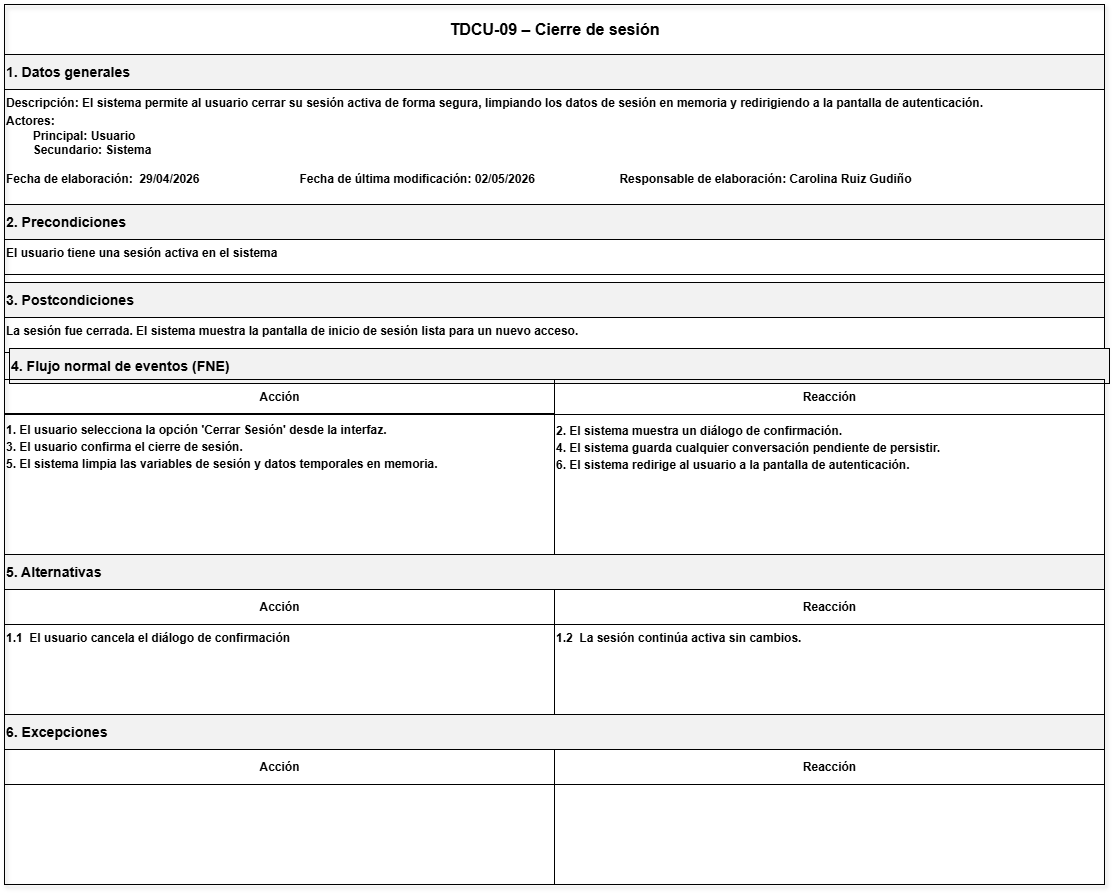

The diagram above was exported from draw.io. Its source (the exported page's mxGraphModel, read from the mxfile embedded in the PNG):
<mxGraphModel dx="2567" dy="2037" grid="0" gridSize="10" guides="1" tooltips="1" connect="1" arrows="1" fold="1" page="1" pageScale="1" pageWidth="850" pageHeight="1100" math="0" shadow="0">
  <root>
    <mxCell id="0" />
    <mxCell id="1" parent="0" />
    <mxCell id="7MLN7uRp0GALVpkwp6CG-24" parent="1" style="rounded=0;whiteSpace=wrap;html=1;strokeColor=#000000;fillColor=none;shadow=1;" value="" vertex="1">
      <mxGeometry height="880" width="1100" x="-160" y="-700" as="geometry" />
    </mxCell>
    <mxCell id="7MLN7uRp0GALVpkwp6CG-25" parent="7MLN7uRp0GALVpkwp6CG-24" style="rounded=0;html=1;align=center;verticalAlign=middle;fontSize=16;fontStyle=1;strokeColor=#000000;fillColor=none;" value="TDCU-09 – Cierre de sesión" vertex="1">
      <mxGeometry height="50" width="1100" as="geometry" />
    </mxCell>
    <mxCell id="7MLN7uRp0GALVpkwp6CG-26" parent="7MLN7uRp0GALVpkwp6CG-24" style="rounded=0;html=1;align=left;verticalAlign=middle;fontStyle=1;strokeColor=#000000;fillColor=#F2F2F2;" value="&lt;h3&gt;1. Datos generales&lt;/h3&gt;" vertex="1">
      <mxGeometry height="35" width="1100" y="50" as="geometry" />
    </mxCell>
    <mxCell id="7MLN7uRp0GALVpkwp6CG-27" parent="7MLN7uRp0GALVpkwp6CG-24" style="rounded=0;html=1;align=left;verticalAlign=top;fontStyle=1;strokeColor=#000000;fillColor=none;" value="Descripción:&amp;nbsp;&lt;span style=&quot;background-color: transparent; color: light-dark(rgb(0, 0, 0), rgb(255, 255, 255));&quot;&gt;El sistema permite al usuario cerrar su sesión activa de forma segura, limpiando los datos de sesión en memoria y redirigiendo a la pantalla de autenticación.&lt;/span&gt;&lt;p class=&quot;MsoNormal&quot; style=&quot;margin-top:1.5pt;margin-right:0in;margin-bottom:3.0pt;&amp;lt;br/&amp;gt;margin-left:0in&quot;&gt;&lt;span lang=&quot;ES-MX&quot;&gt;&lt;/span&gt;&lt;/p&gt;&lt;p class=&quot;MsoNormal&quot; style=&quot;margin-top:1.5pt;margin-right:0in;margin-bottom:3.0pt;&amp;lt;br/&amp;gt;margin-left:0in&quot;&gt;&lt;span lang=&quot;ES-MX&quot;&gt;&lt;/span&gt;&lt;/p&gt;&lt;p class=&quot;MsoNormal&quot; style=&quot;margin-top:1.5pt;margin-right:0in;margin-bottom:3.0pt;&amp;lt;br/&amp;gt;margin-left:0in&quot;&gt;&lt;span lang=&quot;ES-MX&quot;&gt;&lt;/span&gt;&lt;/p&gt;&lt;div&gt;&lt;p class=&quot;MsoNormal&quot; style=&quot;margin-top:1.5pt;margin-right:0in;margin-bottom:3.0pt;&amp;lt;br/&amp;gt;margin-left:0in&quot;&gt;&lt;span lang=&quot;ES-MX&quot;&gt;&lt;/span&gt;&lt;/p&gt;&lt;div&gt;&lt;div&gt;Actores:&lt;div&gt;&lt;span style=&quot;white-space: pre;&quot;&gt;&#09;&lt;/span&gt;Principal: Usuario&lt;/div&gt;&lt;div&gt;&lt;span style=&quot;white-space: pre;&quot;&gt;&#09;&lt;/span&gt;Secundario: Sistema&lt;br&gt;&lt;/div&gt;&lt;div&gt;&lt;br&gt;&lt;/div&gt;&lt;div&gt;Fecha de elaboración:&lt;span style=&quot;white-space: pre;&quot;&gt;&#09;&lt;/span&gt;29/04/2026&lt;span style=&quot;white-space: pre;&quot;&gt;&#09;&lt;span style=&quot;white-space: pre;&quot;&gt;&#09;&lt;/span&gt;&lt;span style=&quot;white-space: pre;&quot;&gt;&#09;&lt;/span&gt;&lt;span style=&quot;white-space: pre;&quot;&gt;&#09;&lt;/span&gt;&lt;/span&gt;&lt;span style=&quot;background-color: transparent; color: light-dark(rgb(0, 0, 0), rgb(255, 255, 255));&quot;&gt;Fecha de última modificación: 02/05/2026&amp;nbsp;&lt;/span&gt;&lt;span style=&quot;background-color: transparent; color: light-dark(rgb(0, 0, 0), rgb(255, 255, 255));&quot;&gt;&lt;span style=&quot;white-space-collapse: preserve;&quot;&gt;&#09;&lt;/span&gt;&lt;span style=&quot;white-space-collapse: preserve;&quot;&gt;&lt;span style=&quot;white-space-collapse: preserve;&quot;&gt;&#09;&lt;/span&gt;&lt;span style=&quot;white-space-collapse: preserve;&quot;&gt;&#09;&lt;/span&gt;&lt;/span&gt;&lt;/span&gt;&lt;span style=&quot;background-color: transparent; color: light-dark(rgb(0, 0, 0), rgb(255, 255, 255));&quot;&gt;Responsable de elaboración: Carolina Ruiz Gudiño&lt;/span&gt;&lt;/div&gt;&lt;/div&gt;&lt;/div&gt;&lt;/div&gt;" vertex="1">
      <mxGeometry height="145" width="1100" y="85" as="geometry" />
    </mxCell>
    <mxCell id="7MLN7uRp0GALVpkwp6CG-28" parent="7MLN7uRp0GALVpkwp6CG-24" style="rounded=0;html=1;align=left;verticalAlign=middle;fontStyle=1;strokeColor=#000000;fillColor=#F2F2F2;" value="&lt;h3&gt;2. Precondiciones&lt;/h3&gt;" vertex="1">
      <mxGeometry height="35" width="1100" y="200" as="geometry" />
    </mxCell>
    <mxCell id="7MLN7uRp0GALVpkwp6CG-29" parent="7MLN7uRp0GALVpkwp6CG-24" style="rounded=0;html=1;align=left;verticalAlign=top;fontStyle=1;strokeColor=#000000;fillColor=none;" value="&lt;span lang=&quot;ES-MX&quot; style=&quot;font-size:9.0pt;font-family:&amp;lt;br/&amp;gt;&amp;quot;Arial&amp;quot;,sans-serif;mso-fareast-font-family:Arial;mso-ansi-language:ES-MX;&amp;lt;br/&amp;gt;mso-fareast-language:JA;mso-bidi-language:AR-SA&quot;&gt;El usuario tiene una sesión activa en el sistema&lt;/span&gt;" vertex="1">
      <mxGeometry height="35" width="1100" y="235" as="geometry" />
    </mxCell>
    <mxCell id="7MLN7uRp0GALVpkwp6CG-30" parent="7MLN7uRp0GALVpkwp6CG-24" style="rounded=0;html=1;align=left;verticalAlign=middle;fontStyle=1;strokeColor=#000000;fillColor=#F2F2F2;" value="&lt;h3&gt;3. Postcondiciones&lt;/h3&gt;" vertex="1">
      <mxGeometry height="35" width="1100" y="278" as="geometry" />
    </mxCell>
    <mxCell id="7MLN7uRp0GALVpkwp6CG-31" parent="7MLN7uRp0GALVpkwp6CG-24" style="rounded=0;html=1;align=left;verticalAlign=top;fontStyle=1;strokeColor=#000000;fillColor=none;" value="&lt;span lang=&quot;ES-MX&quot; style=&quot;font-size:9.0pt;font-family:&amp;lt;br/&amp;gt;&amp;quot;Arial&amp;quot;,sans-serif;mso-fareast-font-family:Arial;mso-ansi-language:ES-MX;&amp;lt;br/&amp;gt;mso-fareast-language:JA;mso-bidi-language:AR-SA&quot;&gt;La sesión fue cerrada. El sistema muestra la pantalla de inicio de sesión lista para un nuevo acceso.&lt;/span&gt;" vertex="1">
      <mxGeometry height="35" width="1100" y="313" as="geometry" />
    </mxCell>
    <mxCell id="7MLN7uRp0GALVpkwp6CG-32" parent="7MLN7uRp0GALVpkwp6CG-24" style="rounded=0;html=1;align=left;verticalAlign=middle;fontStyle=1;strokeColor=#000000;fillColor=#F2F2F2;" value="&lt;h3&gt;4. Flujo normal de eventos (FNE)&lt;/h3&gt;" vertex="1">
      <mxGeometry height="35" width="1100" x="5" y="344" as="geometry" />
    </mxCell>
    <mxCell id="7MLN7uRp0GALVpkwp6CG-33" parent="7MLN7uRp0GALVpkwp6CG-24" style="rounded=0;html=1;align=center;verticalAlign=middle;fontStyle=1;strokeColor=#000000;fillColor=none;" value="Acción" vertex="1">
      <mxGeometry height="35" width="550" y="375" as="geometry" />
    </mxCell>
    <mxCell id="7MLN7uRp0GALVpkwp6CG-34" parent="7MLN7uRp0GALVpkwp6CG-24" style="rounded=0;html=1;align=center;verticalAlign=middle;fontStyle=1;strokeColor=#000000;fillColor=none;" value="Reacción" vertex="1">
      <mxGeometry height="35" width="550" x="550" y="375" as="geometry" />
    </mxCell>
    <mxCell id="7MLN7uRp0GALVpkwp6CG-35" parent="7MLN7uRp0GALVpkwp6CG-24" style="rounded=0;html=1;align=left;verticalAlign=top;fontStyle=1;strokeColor=#000000;fillColor=none;" value="&lt;p class=&quot;MsoNormal&quot; style=&quot;margin-top:2.0pt;margin-right:0in;margin-bottom:2.0pt;&amp;lt;br/&amp;gt;margin-left:0in&quot;&gt;&lt;span lang=&quot;ES-MX&quot;&gt;1. El usuario selecciona la opción 'Cerrar Sesión' desde la interfaz.&lt;/span&gt;&lt;/p&gt;&lt;p class=&quot;MsoNormal&quot; style=&quot;margin-top:2.0pt;margin-right:0in;margin-bottom:2.0pt;&amp;lt;br/&amp;gt;margin-left:0in&quot;&gt;&lt;span lang=&quot;ES-MX&quot;&gt;3. El usuario confirma el cierre de sesión.&lt;/span&gt;&lt;/p&gt;&lt;p class=&quot;MsoNormal&quot; style=&quot;margin-top:2.0pt;margin-right:0in;margin-bottom:2.0pt;&amp;lt;br/&amp;gt;margin-left:0in&quot;&gt;&lt;span lang=&quot;ES-MX&quot; style=&quot;font-size:9.0pt;font-family:&amp;quot;Arial&amp;quot;,sans-serif;&amp;lt;br/&amp;gt;mso-fareast-font-family:Arial;mso-ansi-language:ES-MX;mso-fareast-language:&amp;lt;br/&amp;gt;JA;mso-bidi-language:AR-SA&quot;&gt;5. El sistema limpia las variables de sesión y datos temporales en memoria.&lt;/span&gt;&lt;/p&gt;" vertex="1">
      <mxGeometry height="141" width="550" y="409" as="geometry" />
    </mxCell>
    <mxCell id="7MLN7uRp0GALVpkwp6CG-36" parent="7MLN7uRp0GALVpkwp6CG-24" style="rounded=0;html=1;align=left;verticalAlign=top;fontStyle=1;strokeColor=#000000;fillColor=none;" value="&lt;p class=&quot;MsoNormal&quot; style=&quot;margin-top:2.0pt;margin-right:0in;margin-bottom:2.0pt;&amp;lt;br/&amp;gt;margin-left:0in&quot;&gt;&lt;span lang=&quot;ES-MX&quot;&gt;2. El sistema muestra un diálogo de confirmación.&lt;/span&gt;&lt;/p&gt;&lt;p class=&quot;MsoNormal&quot; style=&quot;margin-top:2.0pt;margin-right:0in;margin-bottom:2.0pt;&amp;lt;br/&amp;gt;margin-left:0in&quot;&gt;&lt;span lang=&quot;ES-MX&quot;&gt;4. El sistema guarda cualquier conversación pendiente de persistir.&lt;/span&gt;&lt;/p&gt;&lt;p class=&quot;MsoNormal&quot; style=&quot;margin-top:2.0pt;margin-right:0in;margin-bottom:2.0pt;&amp;lt;br/&amp;gt;margin-left:0in&quot;&gt;&lt;span lang=&quot;ES-MX&quot; style=&quot;font-size:9.0pt;font-family:&amp;quot;Arial&amp;quot;,sans-serif;&amp;lt;br/&amp;gt;mso-fareast-font-family:Arial;mso-ansi-language:ES-MX;mso-fareast-language:&amp;lt;br/&amp;gt;JA;mso-bidi-language:AR-SA&quot;&gt;6. El sistema redirige al usuario a la pantalla de autenticación.&lt;/span&gt;&lt;/p&gt;" vertex="1">
      <mxGeometry height="140" width="550" x="550" y="410" as="geometry" />
    </mxCell>
    <mxCell id="7MLN7uRp0GALVpkwp6CG-37" parent="7MLN7uRp0GALVpkwp6CG-24" style="rounded=0;html=1;align=left;verticalAlign=middle;fontStyle=1;strokeColor=#000000;fillColor=#F2F2F2;" value="&lt;h3&gt;5. Alternativas&lt;/h3&gt;" vertex="1">
      <mxGeometry height="35" width="1100" y="550" as="geometry" />
    </mxCell>
    <mxCell id="7MLN7uRp0GALVpkwp6CG-38" parent="7MLN7uRp0GALVpkwp6CG-24" style="rounded=0;html=1;align=center;verticalAlign=middle;fontStyle=1;strokeColor=#000000;fillColor=none;" value="Acción" vertex="1">
      <mxGeometry height="35" width="550" y="585" as="geometry" />
    </mxCell>
    <mxCell id="7MLN7uRp0GALVpkwp6CG-39" parent="7MLN7uRp0GALVpkwp6CG-24" style="rounded=0;html=1;align=center;verticalAlign=middle;fontStyle=1;strokeColor=#000000;fillColor=none;" value="Reacción" vertex="1">
      <mxGeometry height="35" width="550" x="550" y="585" as="geometry" />
    </mxCell>
    <mxCell id="7MLN7uRp0GALVpkwp6CG-40" parent="7MLN7uRp0GALVpkwp6CG-24" style="rounded=0;html=1;align=left;verticalAlign=top;fontStyle=1;strokeColor=#000000;fillColor=none;" value="&lt;span lang=&quot;ES-MX&quot; style=&quot;font-size:9.0pt;font-family:&lt;br/&gt;&amp;quot;Arial&amp;quot;,sans-serif;mso-fareast-font-family:Arial;mso-ansi-language:ES-MX;&lt;br/&gt;mso-fareast-language:JA;mso-bidi-language:AR-SA&quot;&gt;1.1&amp;nbsp; El usuario cancela el diálogo de confirmación&lt;/span&gt;" vertex="1">
      <mxGeometry height="92" width="550" y="620" as="geometry" />
    </mxCell>
    <mxCell id="7MLN7uRp0GALVpkwp6CG-41" parent="7MLN7uRp0GALVpkwp6CG-24" style="rounded=0;html=1;align=left;verticalAlign=top;fontStyle=1;strokeColor=#000000;fillColor=none;" value="&lt;span lang=&quot;ES-MX&quot; style=&quot;font-size:9.0pt;font-family:&lt;br/&gt;&amp;quot;Arial&amp;quot;,sans-serif;mso-fareast-font-family:Arial;mso-ansi-language:ES-MX;&lt;br/&gt;mso-fareast-language:JA;mso-bidi-language:AR-SA&quot;&gt;1.2&amp;nbsp; La sesión continúa activa sin cambios.&lt;/span&gt;" vertex="1">
      <mxGeometry height="91" width="550" x="550" y="620" as="geometry" />
    </mxCell>
    <mxCell id="7MLN7uRp0GALVpkwp6CG-42" parent="7MLN7uRp0GALVpkwp6CG-24" style="rounded=0;html=1;align=left;verticalAlign=middle;fontStyle=1;strokeColor=#000000;fillColor=#F2F2F2;" value="&lt;h3&gt;6. Excepciones&lt;/h3&gt;" vertex="1">
      <mxGeometry height="35" width="1100" y="710" as="geometry" />
    </mxCell>
    <mxCell id="7MLN7uRp0GALVpkwp6CG-43" parent="7MLN7uRp0GALVpkwp6CG-24" style="rounded=0;html=1;align=center;verticalAlign=middle;fontStyle=1;strokeColor=#000000;fillColor=none;" value="Acción" vertex="1">
      <mxGeometry height="35" width="550" y="745" as="geometry" />
    </mxCell>
    <mxCell id="7MLN7uRp0GALVpkwp6CG-44" parent="7MLN7uRp0GALVpkwp6CG-24" style="rounded=0;html=1;align=center;verticalAlign=middle;fontStyle=1;strokeColor=#000000;fillColor=none;" value="Reacción" vertex="1">
      <mxGeometry height="35" width="550" x="550" y="745" as="geometry" />
    </mxCell>
    <mxCell id="7MLN7uRp0GALVpkwp6CG-45" parent="7MLN7uRp0GALVpkwp6CG-24" style="rounded=0;html=1;align=left;verticalAlign=top;fontStyle=1;strokeColor=#000000;fillColor=none;" value="&lt;p class=&quot;MsoNormal&quot; style=&quot;margin-top:2.0pt;margin-right:0in;margin-bottom:2.0pt;&amp;lt;br/&amp;gt;margin-left:0in&quot;&gt;&lt;br&gt;&lt;/p&gt;" vertex="1">
      <mxGeometry height="100" width="550" y="780" as="geometry" />
    </mxCell>
    <mxCell id="7MLN7uRp0GALVpkwp6CG-46" parent="7MLN7uRp0GALVpkwp6CG-24" style="rounded=0;html=1;align=left;verticalAlign=top;fontStyle=1;strokeColor=#000000;fillColor=none;" value="&lt;p class=&quot;MsoNormal&quot; style=&quot;margin-top:2.0pt;margin-right:0in;margin-bottom:2.0pt;&amp;lt;br/&amp;gt;margin-left:0in&quot;&gt;&lt;br&gt;&lt;/p&gt;" vertex="1">
      <mxGeometry height="100" width="550" x="550" y="780" as="geometry" />
    </mxCell>
  </root>
</mxGraphModel>